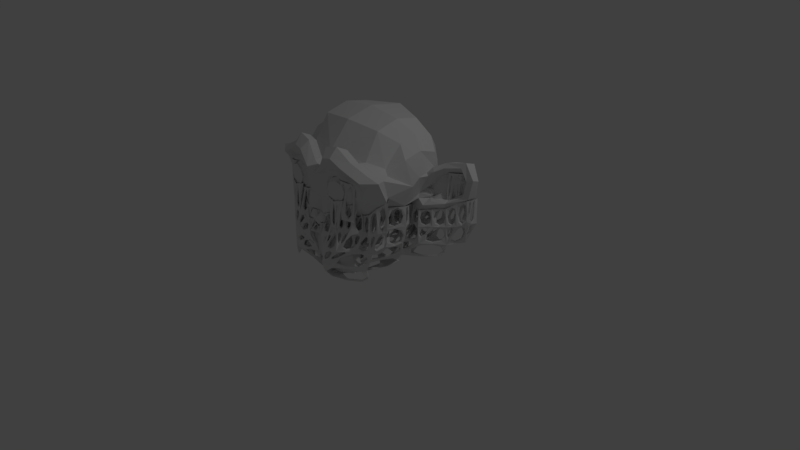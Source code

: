 # Source: Support-Wireframe-Suzanne2.blend  (saved by Blender 2.79.0; exported with 4.5.12 LTS)
import bpy
from mathutils import Matrix  # noqa: F401  (used for matrix-valued properties, if any)

bpy.ops.wm.read_factory_settings(use_empty=True)
scene = bpy.context.scene
scene.name = 'Scene'

# ---- collections
col_collection_1 = bpy.data.collections.new('Collection 1'); scene.collection.children.link(col_collection_1)

# ---- world
world_world = bpy.data.worlds.new('World'); scene.world = world_world
world_world.color = (0.05088, 0.05088, 0.05088)
world_world.use_sun_shadow = False
world_world.sun_shadow_jitter_overblur = 0.0
world_world.cycles.sampling_method = 'MANUAL'

# ---- cameras
cam_camera = bpy.data.cameras.new('Camera')
cam_camera.clip_end = 100.0
cam_camera.lens = 35.0
cam_camera.sensor_width = 32.0
cam_camera.sensor_height = 18.0
cam_camera.ortho_scale = 7.314
cam_camera.dof.focus_distance = 0.0
cam_camera.dof.aperture_fstop = 128.0

# ---- lights
light_lamp = bpy.data.lights.new('Lamp', 'POINT')
light_lamp.transmission_factor = 0.0
light_lamp.cutoff_distance = 30.0
light_lamp.energy = 100.0
light_lamp.shadow_buffer_clip_start = 1.001
light_lamp.shadow_soft_size = 0.1
light_lamp.shadow_maximum_resolution = 0.006
light_lamp.use_absolute_resolution = True

# ---- meshes
me_suzanne_001 = bpy.data.meshes.new('Suzanne.001')
me_suzanne_001.from_pydata([(0.4375, -0.7656, 0.1641), (-0.4375, -0.7656, 0.1641), (0.5, -0.6875, 0.09375), (-0.5, -0.6875, 0.09375), (0.5469, -0.5781, 0.05469), (-0.5469, -0.5781, 0.05469), (0.3516, -0.6172, -0.02344), (-0.3516, -0.6172, -0.02344), (0.3516, -0.7188, 0.03125), (-0.3516, -0.7188, 0.03125), (0.3516, -0.7812, 0.1328), (-0.3516, -0.7812, 0.1328), (0.2734, -0.7969, 0.1641), (-0.2734, -0.7969, 0.1641), (0.2031, -0.7422, 0.09375), (-0.2031, -0.7422, 0.09375), (0.1562, -0.6484, 0.05469), (-0.1562, -0.6484, 0.05469), (0.2656, -0.8203, 0.1562), (-0.2656, -0.8203, 0.1562), (0.3516, -0.8047, 0.1172), (-0.3516, -0.8047, 0.1172), (0.4453, -0.7812, 0.1562), (-0.4453, -0.7812, 0.1562), (0.0, -0.7812, -0.3203), (0.0, -0.7188, -0.7734), (0.0, 0.3516, -0.3828), (0.2031, -0.5625, -0.1875), (-0.2031, -0.5625, -0.1875), (0.3281, -0.5234, -0.9453), (-0.3281, -0.5234, -0.9453), (0.1797, -0.5547, -0.9688), (-0.1797, -0.5547, -0.9688), (0.0, -0.5781, -0.9844), (0.4375, -0.5312, -0.1406), (-0.4375, -0.5312, -0.1406), (0.6328, -0.5391, -0.03906), (-0.6328, -0.5391, -0.03906), (0.8281, -0.4453, 0.1484), (-0.8281, -0.4453, 0.1484), (0.2031, -0.7422, 0.09375), (-0.2031, -0.7422, 0.09375), (0.375, -0.7031, 0.01562), (-0.375, -0.7031, 0.01562), (0.08594, -0.7422, -0.2891), (-0.08594, -0.7422, -0.2891), (0.3984, -0.6719, -0.04688), (-0.3984, -0.6719, -0.04688), (0.125, -0.8125, -0.1016), (-0.125, -0.8125, -0.1016), (0.2344, -0.6328, -0.9141), (-0.2344, -0.6328, -0.9141), (0.1641, -0.6328, -0.9297), (-0.1641, -0.6328, -0.9297), (0.0, -0.6406, -0.9453), (0.0, -0.7422, -0.3281), (0.09375, -0.7812, -0.2734), (-0.09375, -0.7812, -0.2734), (0.1328, -0.7969, -0.2266), (-0.1328, -0.7969, -0.2266), (0.1094, -0.8281, -0.2266), (-0.1094, -0.8281, -0.2266), (0.07812, -0.8047, -0.25), (-0.07812, -0.8047, -0.25), (0.09375, -0.7266, -0.7422), (-0.09375, -0.7266, -0.7422), (0.0, -0.6562, -0.7812), (0.09375, -0.6641, -0.75), (-0.09375, -0.6641, -0.75), (0.4219, -0.7734, 0.3984), (-0.4219, -0.7734, 0.3984), (0.5625, -0.6953, 0.3516), (-0.5625, -0.6953, 0.3516), (0.375, -0.7422, 0.0625), (-0.375, -0.7422, 0.0625), (0.2266, -0.7812, 0.1094), (-0.2266, -0.7812, 0.1094), (0.5312, -0.6797, 0.3359), (-0.5312, -0.6797, 0.3359), (0.4141, -0.75, 0.3906), (-0.4141, -0.75, 0.3906), (0.7734, -0.375, 0.1641), (-0.7734, -0.375, 0.1641), (0.6016, -0.4141, 0.0), (-0.6016, -0.4141, 0.0), (0.4375, -0.4688, -0.09375), (-0.4375, -0.4688, -0.09375), (0.0, 0.6719, -0.1953), (0.0, -0.1875, -0.4609), (0.0, -0.4609, -0.9766), (0.0, -0.2812, -0.4844), (0.7344, -0.07031, -0.04688), (-0.7344, -0.07031, -0.04688), (0.5938, 0.1641, -0.125), (-0.5938, 0.1641, -0.125), (0.6406, 0.4297, -0.007812), (-0.6406, 0.4297, -0.007812), (0.1797, -0.2578, -0.4141), (-0.1797, -0.2578, -0.4141), (0.3281, -0.3984, -0.9141), (-0.3281, -0.3984, -0.9141), (0.1641, -0.4375, -0.9453), (-0.1641, -0.4375, -0.9453), (0.2188, -0.4297, -0.2812), (-0.2188, -0.4297, -0.2812), (0.2109, -0.4688, -0.2266), (-0.2109, -0.4688, -0.2266), (0.2031, -0.5, -0.1719), (-0.2031, -0.5, -0.1719), (0.2109, -0.1641, -0.3906), (-0.2109, -0.1641, -0.3906), (0.2969, 0.2656, -0.3125), (-0.2969, 0.2656, -0.3125), (0.3438, 0.5391, -0.1484), (-0.3438, 0.5391, -0.1484), (0.4844, 0.5469, 0.02344), (-0.4844, 0.5469, 0.02344), (0.4062, -0.1484, -0.1719), (-0.4062, -0.1484, -0.1719), (0.4297, 0.2109, -0.1953), (-0.4297, 0.2109, -0.1953), (0.7734, 0.125, -0.1406), (-0.7734, 0.125, -0.1406), (1.039, 0.3281, -0.1016), (-1.039, 0.3281, -0.1016), (1.281, 0.4297, 0.05469), (-1.281, 0.4297, 0.05469), (1.172, 0.4375, 0.3594), (-1.172, 0.4375, 0.3594), (1.023, 0.3594, 0.3438), (-1.023, 0.3594, 0.3438), (0.8438, 0.2734, 0.01562), (-0.8438, 0.2734, 0.01562), (0.8125, 0.2734, -0.01562), (-0.8125, 0.2734, -0.01562), (0.8125, 0.3203, -0.01562), (-0.8125, 0.3203, -0.01562), (0.8516, 0.3203, 0.01562), (-0.8516, 0.3203, 0.01562), (1.039, 0.4141, 0.3281), (-1.039, 0.4141, 0.3281), (1.188, 0.4844, 0.3438), (-1.188, 0.4844, 0.3438), (1.312, 0.5312, 0.05469), (-1.312, 0.5312, 0.05469), (1.039, 0.4922, -0.08594), (-1.039, 0.4922, -0.08594), (0.7891, 0.3281, -0.125), (-0.7891, 0.3281, -0.125), (0.5234, -0.6328, 0.07422), (-0.5234, -0.6328, 0.07422), (0.4258, -0.7031, 0.0625), (0.3516, -0.668, 0.003906), (0.4492, -0.5977, 0.01562), (-0.4492, -0.5977, 0.01562), (-0.3516, -0.668, 0.003906), (-0.4258, -0.7031, 0.0625), (0.3945, -0.7734, 0.1484), (-0.3945, -0.7734, 0.1484), (0.3125, -0.7891, 0.1484), (0.2773, -0.7305, 0.0625), (-0.2773, -0.7305, 0.0625), (-0.3125, -0.7891, 0.1484), (0.1797, -0.6953, 0.07422), (0.2539, -0.6328, 0.01562), (-0.2539, -0.6328, 0.01562), (-0.1797, -0.6953, 0.07422), (0.2695, -0.8086, 0.1602), (-0.2695, -0.8086, 0.1602), (0.3516, -0.793, 0.125), (0.3086, -0.8125, 0.1367), (-0.3086, -0.8125, 0.1367), (-0.3516, -0.793, 0.125), (0.4414, -0.7734, 0.1602), (0.3984, -0.793, 0.1367), (-0.3984, -0.793, 0.1367), (-0.4414, -0.7734, 0.1602), (0.08984, -0.5664, -0.9766), (0.1719, -0.5938, -0.9492), (0.08203, -0.6367, -0.9375), (0.0, -0.6094, -0.9648), (-0.08203, -0.6367, -0.9375), (-0.1719, -0.5938, -0.9492), (-0.08984, -0.5664, -0.9766), (0.2539, -0.5391, -0.957), (0.2812, -0.5781, -0.9297), (0.1992, -0.6328, -0.9219), (-0.1992, -0.6328, -0.9219), (-0.2812, -0.5781, -0.9297), (-0.2539, -0.5391, -0.957), (0.1641, -0.6875, -0.1445), (0.3203, -0.5469, -0.1641), (0.418, -0.6016, -0.09375), (0.2617, -0.7422, -0.07422), (-0.2617, -0.7422, -0.07422), (-0.418, -0.6016, -0.09375), (-0.3203, -0.5469, -0.1641), (-0.1641, -0.6875, -0.1445), (0.5352, -0.5352, -0.08984), (-0.5352, -0.5352, -0.08984), (0.7305, -0.4922, 0.05469), (-0.7305, -0.4922, 0.05469), (0.2891, -0.7227, 0.05469), (-0.2891, -0.7227, 0.05469), (0.04297, -0.7422, -0.3086), (-0.04297, -0.7422, -0.3086), (0.1133, -0.7891, -0.25), (0.08984, -0.7617, -0.2812), (-0.08984, -0.7617, -0.2812), (-0.1133, -0.7891, -0.25), (0.0, -0.7617, -0.3242), (0.04688, -0.7812, -0.2969), (-0.04688, -0.7812, -0.2969), (0.08594, -0.793, -0.2617), (-0.08594, -0.793, -0.2617), (0.1211, -0.8125, -0.2266), (-0.1211, -0.8125, -0.2266), (0.09375, -0.8164, -0.2383), (-0.09375, -0.8164, -0.2383), (0.04688, -0.7227, -0.7578), (-0.04688, -0.7227, -0.7578), (0.09375, -0.6953, -0.7461), (-0.09375, -0.6953, -0.7461), (0.0, -0.6875, -0.7773), (0.04688, -0.6602, -0.7656), (-0.04688, -0.6602, -0.7656), (0.2148, -0.7617, 0.1016), (-0.2148, -0.7617, 0.1016), (0.375, -0.7227, 0.03906), (0.3008, -0.7617, 0.08594), (-0.3008, -0.7617, 0.08594), (-0.375, -0.7227, 0.03906), (0.4922, -0.7344, 0.375), (-0.4922, -0.7344, 0.375), (0.418, -0.7617, 0.3945), (-0.418, -0.7617, 0.3945), (0.5469, -0.6875, 0.3438), (0.4727, -0.7148, 0.3633), (-0.4727, -0.7148, 0.3633), (-0.5469, -0.6875, 0.3438), (0.8008, -0.4102, 0.1562), (-0.8008, -0.4102, 0.1562), (0.6172, -0.4766, -0.01953), (0.6875, -0.3945, 0.08203), (-0.6875, -0.3945, 0.08203), (-0.6172, -0.4766, -0.01953), (0.4375, -0.5, -0.1172), (0.5195, -0.4414, -0.04688), (-0.5195, -0.4414, -0.04688), (-0.4375, -0.5, -0.1172), (0.08984, -0.2695, -0.4492), (-0.08984, -0.2695, -0.4492), (0.08203, -0.4492, -0.9609), (-0.08203, -0.4492, -0.9609), (0.1719, -0.4961, -0.957), (0.0, -0.5195, -0.9805), (-0.1719, -0.4961, -0.957), (0.3281, -0.4609, -0.9297), (0.2461, -0.418, -0.9297), (-0.2461, -0.418, -0.9297), (-0.3281, -0.4609, -0.9297), (0.2148, -0.4492, -0.2539), (-0.2148, -0.4492, -0.2539), (0.2031, -0.5312, -0.1797), (-0.2031, -0.5312, -0.1797), (0.3203, -0.4844, -0.1328), (-0.3203, -0.4844, -0.1328), (0.1719, 0.6055, -0.1719), (-0.1719, 0.6055, -0.1719), (0.0, 0.5117, -0.2891), (0.3203, 0.4023, -0.2305), (0.1484, 0.3086, -0.3477), (-0.1484, 0.3086, -0.3477), (-0.3203, 0.4023, -0.2305), (0.0, 0.08203, -0.4219), (0.2539, 0.05078, -0.3516), (0.1055, -0.1758, -0.4258), (-0.1055, -0.1758, -0.4258), (-0.2539, 0.05078, -0.3516), (0.0, -0.2344, -0.4727), (0.1953, -0.2109, -0.4023), (-0.1953, -0.2109, -0.4023), (0.668, -0.2422, -0.02344), (-0.668, -0.2422, -0.02344), (0.418, 0.03125, -0.1836), (-0.418, 0.03125, -0.1836), (0.6641, 0.04688, -0.08594), (0.5703, -0.1094, -0.1094), (0.5117, 0.1875, -0.1602), (-0.5117, 0.1875, -0.1602), (-0.5703, -0.1094, -0.1094), (-0.6641, 0.04688, -0.08594), (0.4219, -0.3086, -0.1328), (-0.4219, -0.3086, -0.1328), (0.3242, -0.4688, -0.1602), (0.3125, -0.2891, -0.2266), (-0.3125, -0.2891, -0.2266), (-0.3242, -0.4688, -0.1602), (0.5625, 0.4883, 0.007812), (-0.5625, 0.4883, 0.007812), (0.6172, 0.2969, -0.06641), (0.457, 0.3789, -0.08594), (-0.457, 0.3789, -0.08594), (-0.6172, 0.2969, -0.06641), (1.16, 0.3789, -0.02344), (-1.16, 0.3789, -0.02344), (0.9062, 0.2266, -0.1211), (-0.9062, 0.2266, -0.1211), (1.098, 0.3984, 0.3516), (-1.098, 0.3984, 0.3516), (0.6836, 0.1445, -0.1328), (-0.6836, 0.1445, -0.1328), (0.8281, 0.2734, 0.0), (-0.8281, 0.2734, 0.0), (0.8477, 0.2969, 0.01562), (-0.8477, 0.2969, 0.01562), (0.8125, 0.2969, -0.01562), (0.832, 0.3203, 0.0), (-0.832, 0.3203, 0.0), (-0.8125, 0.2969, -0.01562), (1.031, 0.3867, 0.3359), (-1.031, 0.3867, 0.3359), (1.18, 0.4609, 0.3516), (1.113, 0.4492, 0.3359), (-1.113, 0.4492, 0.3359), (-1.18, 0.4609, 0.3516), (1.039, 0.4102, -0.09375), (0.7812, 0.2266, -0.1328), (0.9141, 0.4102, -0.1055), (-0.9141, 0.4102, -0.1055), (-0.7812, 0.2266, -0.1328), (-1.039, 0.4102, -0.09375), (1.297, 0.4805, 0.05469), (1.176, 0.5117, -0.01562), (-1.176, 0.5117, -0.01562), (-1.297, 0.4805, 0.05469), (0.7148, 0.3789, -0.06641), (-0.7148, 0.3789, -0.06641), (-0.6914, 0.2461, -0.125), (0.6914, 0.2461, -0.125), (-1.176, 0.4297, -0.02344), (1.176, 0.4297, -0.02344), (-0.8281, 0.2969, 0.0), (0.8281, 0.2969, 0.0), (-0.5391, 0.3555, -0.05078), (0.5391, 0.3555, -0.05078), (-0.3281, -0.4492, -0.1875), (0.3281, -0.4492, -0.1875), (-0.5859, -0.2695, -0.07031), (0.5859, -0.2695, -0.07031), (-0.08984, -0.2227, -0.4375), (0.08984, -0.2227, -0.4375), (-0.3203, -0.5156, -0.1406), (0.3203, -0.5156, -0.1406), (-0.08984, -0.5078, -0.9727), (0.08984, -0.5078, -0.9727), (-0.5195, -0.4727, -0.07031), (0.5195, -0.4727, -0.07031), (-0.7148, -0.4297, 0.07422), (0.7148, -0.4297, 0.07422), (-0.4883, -0.7227, 0.3711), (0.4883, -0.7227, 0.3711), (-0.2891, -0.7422, 0.07812), (0.2891, -0.7422, 0.07812), (-0.1055, -0.8008, -0.2383), (0.1055, -0.8008, -0.2383), (-0.04297, -0.7617, -0.3047), (0.04297, -0.7617, -0.3047), (-0.3008, -0.6172, -0.1172), (0.3008, -0.6172, -0.1172), (-0.3125, -0.8008, 0.1406), (0.3125, -0.8008, 0.1406), (-0.9102, 0.3184, -0.1133), (0.9102, 0.3184, -0.1133), (-1.105, 0.4238, 0.3438), (1.105, 0.4238, 0.3438), (-0.541, 0.03906, -0.1348), (0.541, 0.03906, -0.1348), (-0.127, 0.06641, -0.3867), (0.127, 0.06641, -0.3867), (-0.1602, 0.457, -0.2598), (0.1602, 0.457, -0.2598), (-0.25, -0.4785, -0.9434), (0.25, -0.4785, -0.9434), (-0.04688, -0.6914, -0.7617), (0.04688, -0.6914, -0.7617), (-0.2266, -0.5859, -0.9395), (0.2266, -0.5859, -0.9395), (-0.08594, -0.6016, -0.957), (0.08594, -0.6016, -0.957), (-0.3965, -0.7832, 0.1426), (0.3965, -0.7832, 0.1426), (-0.2656, -0.6816, 0.03906), (0.2656, -0.6816, 0.03906), (-0.4375, -0.6504, 0.03906), (0.4375, -0.6504, 0.03906), (-0.5, -0.6875, -0.2474), (0.1562, -0.6484, -0.267), (0.0, -0.6406, -0.767), (-0.08984, -0.5664, -0.7826), (0.1641, -0.6328, -0.7592), (-0.2812, -0.5781, -0.7592), (0.2031, -0.5625, -0.3881), (0.3008, -0.6172, -0.3529), (-0.3984, -0.6719, -0.3178), (-0.3008, -0.6172, -0.3529), (-0.04297, -0.7617, -0.4467), (-0.09375, -0.7266, -0.6654), (0.8281, -0.4453, -0.2201), (0.7305, -0.4922, -0.267), (0.4375, -0.5, -0.3529), (-0.4375, -0.5312, -0.3646), (-0.5352, -0.5352, -0.3392), (0.08984, -0.5664, -0.7826), (0.0, -0.5195, -0.7846), (0.1719, -0.4961, -0.7728), (0.2461, -0.418, -0.7592), (-0.3281, -0.4609, -0.7592), (0.3203, -0.5156, -0.3646), (-0.3203, -0.5156, -0.3646), (0.1602, 0.457, -0.4242), (0.3203, 0.4023, -0.4096), (0.2969, 0.2656, -0.4506), (0.1484, 0.3086, -0.4682), (-0.1602, 0.457, -0.4242), (-0.1719, 0.6055, -0.3803), (0.0, 0.6719, -0.392), (0.0, 0.5117, -0.4389), (0.127, 0.06641, -0.4877), (0.2539, 0.05078, -0.4701), (-0.127, 0.06641, -0.4877), (-0.1484, 0.3086, -0.4682), (0.0, 0.3516, -0.4857), (0.0, 0.08203, -0.5053), (0.08984, -0.2227, -0.5131), (-0.1797, -0.2578, -0.5014), (0.541, 0.03906, -0.3617), (0.418, 0.03125, -0.3861), (0.4297, 0.2109, -0.392), (-0.541, 0.03906, -0.3617), (-0.5703, -0.1094, -0.349), (-0.7344, -0.07031, -0.3178), (-0.6641, 0.04688, -0.3373), (0.4219, -0.3086, -0.3607), (0.5859, -0.2695, -0.3295), (-0.2148, -0.4492, -0.4213), (0.5938, 0.1641, -0.3568), (-0.4844, 0.5469, -0.2826), (-0.457, 0.3789, -0.3373), (0.8438, 0.2734, -0.2865), (1.105, 0.4238, -0.1224), (-1.172, 0.4375, -0.1146), (0.7891, 0.3281, -0.3568), (0.9141, 0.4102, -0.3471), (-0.9062, 0.2266, -0.3549), (-1.039, 0.3281, -0.3451), (1.039, 0.3281, -0.3451), (-1.16, 0.3789, -0.306), (0.6914, 0.2461, -0.3568), (-0.7891, 0.3281, -0.3568), (-0.7734, 0.125, -0.3646), (-0.7812, 0.2266, -0.3607), (0.7734, 0.125, -0.3646), (-1.039, 0.4922, -0.3373), (-1.176, 0.5117, -0.3021), (1.281, 0.4297, -0.267), (1.16, 0.3789, -0.306), (-0.6406, 0.4297, -0.2982), (-0.6172, 0.2969, -0.3275), (0.6406, 0.4297, -0.2982), (-0.4062, -0.1484, -0.3803), (-0.3125, -0.2891, -0.4076), (-0.4219, -0.3086, -0.3607), (0.4062, -0.1484, -0.3803), (0.3125, -0.2891, -0.4076), (0.6016, -0.4141, -0.2943), (0.0, -0.2812, -0.5365), (-0.08203, -0.4492, -0.7748), (-0.1719, -0.4961, -0.7728), (0.08203, -0.4492, -0.7748), (0.6328, -0.5391, -0.3139), (0.5352, -0.5352, -0.3392), (-0.6875, -0.3945, -0.2533), (0.5312, -0.6797, -0.1264), (-0.2148, -0.7617, -0.2435), (0.2266, -0.7812, -0.2396), (-0.2617, -0.7422, -0.3314), (-0.1641, -0.6875, -0.3666), (0.1641, -0.6875, -0.3666), (0.2617, -0.7422, -0.3314), (-0.3086, -0.8125, -0.226), (0.3516, -0.8047, -0.2357), (-0.2031, -0.5625, -0.3881), (0.07812, -0.8047, -0.4193), (-0.5625, -0.6953, -0.1185), (-0.8281, -0.4453, -0.2201), (0.7344, -0.07031, -0.3178), (0.4844, 0.5469, -0.2826), (-0.5938, 0.1641, -0.3568), (-0.8438, 0.2734, -0.2865), (1.312, 0.5312, -0.267), (-1.312, 0.5312, -0.267), (-1.281, 0.4297, -0.267), (1.176, 0.5117, -0.3021), (1.039, 0.4922, -0.3373), (-0.9141, 0.4102, -0.3471), (0.9062, 0.2266, -0.3549), (-1.023, 0.3594, -0.1224), (1.188, 0.4844, -0.1224), (1.023, 0.3594, -0.1224), (-0.4297, 0.2109, -0.392), (0.457, 0.3789, -0.3373), (0.2148, -0.4492, -0.4213), (-0.668, -0.2422, -0.306), (0.5703, -0.1094, -0.349), (-0.418, 0.03125, -0.3861), (0.3516, -0.8047, -0.5221), (0.6641, 0.04688, -0.3373), (0.418, -0.6016, -0.5748), (-0.4453, -0.7812, -0.5123), (-0.1055, -0.1758, -0.5072), (-0.2148, -0.7617, -0.526), (0.08984, -0.5664, -0.7955), (0.1953, -0.2109, -0.4955), (-0.2539, 0.05078, -0.4701), (-0.2969, 0.2656, -0.4506), (-0.09375, -0.7266, -0.7369), (0.6328, -0.5391, -0.5612), (-0.6328, -0.5391, -0.5612), (-0.3203, 0.4023, -0.4096), (-0.3438, 0.5391, -0.3685), (0.2461, -0.418, -0.7838), (0.1719, 0.6055, -0.3803), (-0.2812, -0.5781, -0.7838), (0.3438, 0.5391, -0.3685), (0.1719, 0.6055, -0.5944), (0.0, 0.3516, -0.6471), (-0.1719, 0.6055, -0.5944), (-0.3203, 0.4023, -0.609), (0.2539, 0.05078, -0.6393), (0.2969, 0.2656, -0.6295), (0.0, 0.08203, -0.6569), (0.08984, -0.2227, -0.6608), (-0.2539, 0.05078, -0.6393), (-0.1797, -0.2578, -0.6549), (0.541, 0.03906, -0.5851), (0.7344, -0.07031, -0.5631), (-0.541, 0.03906, -0.5851), (-0.6328, -0.5391, -0.3139), (-0.4297, 0.2109, -0.6002), (-0.7305, -0.4922, -0.267), (0.5859, -0.2695, -0.569), (-0.668, -0.2422, -0.5573), (0.2031, -0.5625, -0.5983), (-0.3203, -0.5156, -0.5866), (0.7734, 0.125, -0.5866), (-0.4219, -0.7734, -0.09511), (1.039, 0.3281, -0.5768), (-0.7734, 0.125, -0.5866), (0.4219, -0.7734, -0.09511), (-0.7891, 0.3281, -0.5826), (-1.039, 0.3281, -0.5768), (1.176, 0.5117, -0.5553), (-1.281, 0.4297, -0.5377), (0.375, -0.7031, -0.2865), (0.7891, 0.3281, -0.5826), (0.04688, -0.7227, -0.6732), (-0.4844, 0.5469, -0.5455), (0.457, 0.3789, -0.5729), (-0.1094, -0.8281, -0.4076), (-0.4219, -0.3086, -0.5846), (0.3125, -0.2891, -0.608), (0.418, -0.6016, -0.3412), (-0.1641, -0.6328, -0.7592), (-0.08203, -0.4492, -0.7916), (0.2812, -0.5781, -0.7592), (0.2461, -0.418, -0.897), (-0.8281, -0.4453, -0.5143), (0.8281, -0.4453, -0.5143), (-0.1719, 0.6055, -0.8023), (0.0, 0.08203, -0.8336), (0.541, 0.03906, -0.7977), (0.07812, -0.8047, -0.6139), (-0.4297, 0.2109, -0.8052), (-0.4453, -0.7812, -0.2162), (0.6328, -0.5391, -0.7857), (-0.4453, -0.7812, -0.7613), (-0.4219, -0.3086, -0.7974), (-1.039, 0.3281, -0.7935), (1.039, 0.3281, -0.7935), (-0.8281, -0.4453, -0.7623), (-0.1562, -0.6484, -0.267), (0.541, 0.03906, -0.9852), (-1.039, 0.3281, -0.9811), (-0.4297, 0.2109, -0.9928), (-0.8281, -0.4453, -0.9498), (-0.4453, -0.7812, -0.9488), (0.07812, -0.8047, -0.9996), (0.6328, -0.5391, -0.9733), (0.5, -0.6875, -0.2474), (0.07812, -0.8047, -0.8121)], [], [(152, 403, 564, 395), (6, 403, 152), (153, 572, 403, 6), (395, 564, 572, 153), (156, 584, 396, 394), (3, 396, 584, 156), (150, 396, 3), (394, 396, 150), (163, 485, 489, 393), (16, 397, 485, 163), (164, 403, 397, 16), (393, 489, 403, 164), (161, 490, 486, 392), (9, 404, 490, 161), (155, 404, 9), (392, 486, 404, 155), (159, 485, 12), (371, 485, 159), (12, 485, 371), (172, 584, 21), (370, 490, 584, 172), (21, 584, 490, 370), (173, 491, 391), (22, 491, 173), (174, 491, 22), (391, 491, 174), (158, 584, 390), (11, 584, 158), (172, 584, 11), (390, 584, 172), (179, 398, 389), (54, 398, 179), (180, 399, 398, 54), (389, 398, 399, 180), (182, 573, 388), (32, 573, 182), (183, 399, 573, 32), (388, 573, 399, 183), (186, 400, 387), (52, 400, 186), (178, 413, 400, 52), (387, 400, 413, 178), (188, 401, 386), (30, 401, 188), (189, 401, 30), (386, 401, 189), (191, 403, 402, 27), (369, 403, 191), (27, 402, 403, 369), (195, 404, 47), (368, 405, 404, 195), (47, 404, 405, 368), (207, 493, 44), (367, 406, 493, 207), (44, 493, 406, 367), (205, 406, 569, 45), (366, 406, 205), (45, 569, 406, 366), (215, 493, 58), (365, 493, 215), (58, 493, 365), (218, 569, 63), (364, 569, 218), (63, 569, 364), (223, 398, 566, 385), (66, 398, 223), (224, 566, 398, 66), (385, 566, 224), (220, 407, 384), (65, 407, 220), (222, 407, 65), (384, 407, 222), (202, 489, 485, 40), (363, 489, 202), (40, 485, 489, 363), (231, 404, 584, 74), (362, 490, 404, 231), (74, 584, 490, 362), (232, 559, 483, 71), (361, 559, 232), (71, 483, 559, 361), (235, 556, 80), (360, 494, 556, 235), (80, 556, 494, 360), (200, 409, 408, 38), (359, 409, 200), (38, 408, 409, 359), (245, 548, 482, 84), (358, 550, 548, 245), (84, 482, 550, 358), (246, 410, 572, 34), (357, 410, 246), (34, 572, 410, 357), (199, 412, 411, 35), (356, 412, 199), (35, 411, 412, 356), (177, 413, 31), (355, 414, 413, 177), (31, 413, 414, 355), (255, 414, 477, 89), (354, 478, 414, 255), (89, 477, 478, 354), (254, 415, 383), (101, 479, 415, 254), (258, 416, 479, 101), (383, 415, 416, 258), (189, 401, 417, 382), (260, 417, 401, 30), (382, 417, 260), (263, 402, 27), (353, 418, 402, 263), (27, 402, 418, 353), (266, 419, 411, 86), (352, 419, 266), (86, 411, 419, 352), (270, 421, 420, 381), (111, 422, 421, 270), (271, 423, 422, 111), (381, 420, 423, 271), (268, 425, 424, 380), (87, 426, 425, 268), (269, 427, 426, 87), (380, 424, 427, 269), (275, 429, 428, 379), (109, 523, 429, 275), (276, 434, 523, 109), (379, 428, 434, 276), (272, 431, 430, 378), (26, 432, 431, 272), (274, 433, 432, 26), (378, 430, 433, 274), (276, 434, 476, 88), (351, 434, 276), (88, 476, 434, 351), (281, 435, 98), (350, 435, 281), (98, 435, 350), (284, 437, 436, 377), (119, 438, 437, 284), (288, 438, 119), (377, 436, 438, 288), (290, 440, 439, 376), (92, 441, 440, 290), (291, 442, 441, 92), (376, 439, 442, 291), (292, 443, 410, 85), (349, 444, 443, 292), (85, 410, 444, 349), (248, 412, 411, 86), (348, 513, 412, 248), (86, 411, 513, 348), (294, 418, 410, 85), (347, 418, 294), (85, 410, 418, 347), (262, 445, 104), (346, 419, 445, 262), (104, 445, 419, 346), (288, 438, 446, 93), (345, 511, 438, 288), (93, 446, 511, 345), (302, 448, 447, 116), (344, 468, 448, 302), (116, 447, 468, 344), (312, 452, 449, 131), (343, 452, 312), (131, 449, 452, 343), (319, 461, 499, 136), (342, 499, 461, 319), (136, 499, 342), (320, 509, 450, 375), (139, 509, 320), (323, 450, 509, 139), (375, 450, 323), (309, 451, 374), (128, 451, 309), (325, 451, 128), (374, 451, 325), (327, 458, 506, 373), (147, 452, 458, 327), (328, 453, 452, 147), (373, 506, 453, 328), (307, 454, 372), (124, 455, 454, 307), (331, 455, 124), (372, 454, 455, 331), (326, 456, 123), (341, 466, 456, 326), (123, 456, 466, 341), (305, 457, 455, 124), (340, 457, 305), (124, 455, 457, 340), (300, 458, 446, 93), (339, 458, 300), (93, 446, 458, 339), (337, 459, 148), (338, 461, 459, 337), (148, 459, 461, 338), (330, 461, 460, 122), (311, 460, 461, 330), (122, 460, 311), (310, 446, 462, 121), (327, 458, 446, 310), (121, 462, 458, 327), (331, 455, 463, 146), (334, 464, 455, 331), (146, 463, 464, 334), (304, 466, 465, 125), (332, 465, 466, 304), (125, 465, 332), (318, 499, 138), (315, 499, 318), (138, 499, 315), (314, 452, 137), (317, 452, 314), (137, 452, 317), (299, 467, 96), (303, 468, 467, 299), (96, 467, 468, 303), (300, 458, 469, 95), (298, 497, 458, 300), (95, 469, 497, 298), (296, 471, 470, 118), (293, 472, 471, 296), (118, 470, 472, 293), (292, 443, 473, 117), (295, 474, 443, 292), (117, 473, 474, 295), (290, 440, 472, 293), (118, 470, 440, 290), (247, 481, 475, 83), (282, 444, 481, 247), (83, 475, 444, 282), (251, 435, 476, 90), (279, 476, 435, 251), (90, 476, 279), (250, 476, 279), (90, 476, 250), (249, 411, 35), (196, 405, 411, 249), (35, 411, 405, 196), (191, 403, 572, 34), (246, 410, 403, 191), (253, 477, 478, 102), (256, 478, 477, 253), (102, 478, 256), (252, 479, 415, 254), (101, 479, 252), (249, 411, 86), (248, 412, 411, 249), (198, 481, 480, 36), (242, 480, 481, 198), (36, 480, 242), (244, 482, 495, 82), (241, 495, 482, 244), (82, 495, 241), (240, 408, 81), (243, 475, 408, 240), (81, 408, 475, 243), (238, 494, 78), (239, 494, 238), (78, 494, 239), (236, 483, 77), (237, 559, 483, 236), (77, 483, 559, 237), (230, 490, 76), (227, 484, 490, 230), (76, 490, 484, 227), (226, 485, 75), (229, 489, 485, 226), (75, 485, 489, 229), (214, 569, 57), (209, 569, 214), (57, 569, 209), (206, 493, 56), (213, 493, 206), (56, 493, 213), (208, 569, 57), (212, 569, 208), (57, 569, 212), (204, 406, 55), (210, 406, 204), (55, 406, 210), (194, 486, 569, 49), (197, 487, 486, 194), (49, 569, 487, 197), (190, 488, 493, 48), (193, 489, 488, 190), (48, 493, 489, 193), (171, 490, 19), (168, 490, 171), (19, 490, 168), (167, 485, 18), (170, 485, 167), (18, 485, 170), (371, 485, 170), (20, 491, 485, 371), (170, 485, 491, 20), (371, 485, 167), (12, 485, 167), (370, 490, 168), (13, 490, 370), (168, 490, 13), (370, 490, 171), (21, 584, 490, 171), (369, 403, 489, 193), (46, 564, 403, 369), (193, 489, 564, 46), (369, 403, 488, 190), (27, 402, 488, 190), (368, 405, 487, 197), (28, 492, 405, 368), (197, 487, 492, 28), (368, 405, 486, 194), (47, 404, 486, 194), (367, 406, 210), (24, 406, 367), (210, 406, 24), (367, 406, 204), (44, 493, 406, 204), (366, 406, 569, 212), (24, 406, 366), (212, 569, 406, 24), (366, 406, 569, 208), (45, 569, 208), (365, 493, 213), (62, 493, 365), (213, 493, 62), (365, 493, 206), (58, 493, 206), (364, 569, 209), (59, 569, 364), (209, 569, 59), (364, 569, 214), (63, 569, 214), (363, 489, 229), (73, 491, 489, 363), (229, 489, 491, 73), (363, 489, 485, 226), (40, 485, 226), (362, 490, 484, 227), (41, 484, 490, 362), (227, 484, 41), (362, 490, 230), (74, 584, 490, 230), (361, 559, 237), (79, 559, 361), (237, 559, 79), (361, 559, 483, 236), (71, 483, 236), (360, 494, 239), (72, 494, 360), (239, 494, 72), (360, 494, 238), (80, 556, 494, 238), (359, 409, 475, 243), (83, 475, 409, 359), (243, 475, 83), (359, 409, 408, 240), (38, 408, 240), (358, 550, 495, 241), (39, 495, 550, 358), (241, 495, 39), (358, 550, 482, 244), (84, 482, 244), (357, 410, 480, 242), (83, 475, 410, 357), (242, 480, 475, 83), (357, 410, 481, 198), (34, 572, 481, 198), (356, 412, 248), (84, 482, 412, 356), (248, 412, 482, 84), (356, 412, 411, 249), (564, 516, 553, 403), (403, 553, 516, 491), (355, 414, 479, 252), (89, 477, 414, 355), (252, 479, 477, 89), (491, 516, 564), (355, 414, 415, 254), (31, 413, 415, 254), (599, 516, 518, 481), (481, 518, 572), (572, 518, 516, 564), (354, 478, 256), (32, 573, 478, 354), (256, 478, 573, 32), (564, 516, 599), (354, 478, 477, 253), (404, 519, 396), (396, 519, 584), (89, 477, 253), (584, 519, 404), (404, 519, 528, 412), (353, 418, 410, 246), (85, 410, 418, 353), (246, 410, 85), (412, 528, 519, 396), (353, 418, 403, 191), (403, 553, 582, 489), (352, 419, 405, 196), (28, 492, 419, 352), (196, 405, 492, 28), (489, 582, 516, 491), (352, 419, 411, 249), (591, 521, 405), (405, 521, 519, 486), (486, 519, 521, 484), (484, 521, 591), (351, 434, 476, 250), (97, 434, 351), (250, 476, 434, 97), (413, 522, 526, 398), (398, 526, 522, 400), (351, 434, 476, 279), (400, 522, 413), (88, 476, 279), (413, 522, 533, 399), (399, 533, 526, 398), (350, 435, 476, 279), (88, 476, 435, 350), (399, 533, 573), (350, 435, 251), (573, 533, 526, 398), (98, 435, 251), (575, 522, 415), (415, 522, 400), (400, 522, 575), (349, 444, 282), (91, 496, 444, 349), (282, 444, 496, 91), (415, 522, 413), (349, 444, 481, 247), (85, 410, 481, 247), (348, 513, 440, 290), (92, 441, 513, 348), (404, 519, 521, 405), (405, 521, 528, 411), (348, 513, 472, 293), (411, 528, 519, 404), (86, 411, 472, 293), (566, 526, 398), (347, 418, 474, 295), (103, 512, 418, 347), (295, 474, 512, 103), (398, 526, 407), (347, 418, 443, 292), (407, 526, 566), (346, 419, 472, 293), (86, 411, 419, 346), (564, 516, 582, 489), (346, 419, 471, 296), (490, 519, 521, 484), (104, 445, 471, 296), (486, 519, 490), (345, 511, 497, 298), (115, 497, 511, 345), (298, 497, 115), (409, 527, 475), (345, 511, 458, 300), (475, 527, 480), (480, 527, 409), (410, 518, 527, 475), (475, 527, 518, 481), (344, 468, 303), (94, 498, 468, 344), (303, 468, 498, 94), (481, 518, 410), (344, 468, 467, 299), (412, 528, 577, 482), (116, 447, 467, 299), (482, 577, 528, 548), (548, 528, 412), (343, 452, 317), (135, 452, 343), (317, 452, 135), (413, 522, 574, 414), (414, 574, 533, 399), (343, 452, 314), (131, 449, 452, 314), (478, 533, 399), (414, 574, 533, 478), (342, 499, 315), (132, 499, 342), (315, 499, 132), (478, 533, 573), (342, 499, 318), (136, 499, 318), (575, 522, 531, 416), (341, 466, 465, 332), (143, 500, 466, 341), (332, 465, 500, 143), (416, 531, 522, 415), (341, 466, 304), (478, 533, 417), (123, 456, 466, 304), (417, 533, 401), (401, 533, 573), (340, 457, 464, 334), (144, 501, 457, 340), (334, 464, 501, 144), (340, 457, 455, 331), (532, 535, 536, 420), (420, 536, 540, 421), (421, 540, 535, 534), (534, 535, 532), (339, 458, 327), (147, 452, 458, 339), (426, 537, 536, 427), (427, 536, 420), (339, 458, 446, 310), (532, 535, 537, 426), (93, 446, 310), (427, 536, 432), (432, 536, 423), (338, 461, 460, 311), (94, 498, 461, 338), (311, 460, 498, 94), (423, 536, 420), (338, 461, 330), (529, 538, 424), (148, 459, 461, 330), (424, 538, 537, 425), (425, 537, 538, 530), (303, 468, 461, 338), (530, 538, 529), (525, 549, 538, 431), (303, 468, 459, 337), (431, 538, 424), (96, 467, 459, 337), (529, 538, 549, 525), (336, 452, 458, 339), (147, 452, 336), (431, 538, 536, 432), (427, 536, 538, 424), (336, 452, 458, 300), (336, 452, 469, 95), (423, 536, 541, 428), (335, 502, 457, 340), (144, 501, 502, 335), (428, 541, 539, 429), (429, 539, 540, 422), (422, 540, 536, 423), (335, 502, 457, 305), (432, 536, 541, 433), (126, 502, 457, 305), (335, 502, 126), (433, 541, 428), (333, 503, 466, 341), (143, 500, 503, 333), (333, 503, 456, 326), (145, 504, 456, 326), (333, 503, 504, 145), (433, 541, 544, 476), (372, 454, 505, 329), (476, 544, 542, 434), (434, 542, 541, 428), (329, 505, 463, 146), (372, 454, 461, 330), (148, 459, 505, 329), (524, 543, 430), (307, 454, 460, 122), (430, 543, 538, 431), (373, 506, 456, 326), (525, 549, 543, 524), (145, 504, 453, 328), (435, 544, 520), (306, 506, 456, 123), (373, 506, 306), (520, 544, 543, 430), (121, 462, 506, 306), (524, 543, 544, 435), (520, 544, 476), (374, 451, 324), (433, 541, 543, 430), (142, 451, 325), (324, 451, 142), (321, 507, 140), (374, 451, 507, 321), (140, 507, 451, 324), (435, 544, 476), (130, 507, 321), (309, 451, 507, 130), (375, 450, 322), (514, 551, 545, 436), (141, 508, 450, 323), (322, 450, 508, 141), (436, 545, 539, 437), (308, 509, 450, 127), (375, 450, 509, 308), (437, 539, 571, 473), (127, 450, 322), (473, 571, 551, 514), (129, 509, 308), (320, 509, 129), (496, 546, 545, 517), (517, 545, 436), (313, 461, 499, 342), (132, 499, 461, 313), (514, 551, 546, 496), (313, 461, 319), (517, 545, 446), (446, 545, 540, 438), (134, 461, 319), (313, 461, 134), (438, 540, 545, 436), (316, 452, 343), (135, 452, 316), (515, 547, 439), (439, 547, 552, 440), (316, 452, 312), (440, 552, 570, 470), (470, 570, 547, 515), (133, 452, 312), (316, 452, 133), (510, 549, 558, 498), (289, 498, 468, 344), (94, 498, 289), (498, 558, 547, 439), (289, 498, 448, 302), (515, 547, 549, 510), (120, 510, 448, 302), (289, 498, 510, 120), (498, 558, 442), (301, 511, 345), (115, 497, 511, 301), (442, 558, 547, 439), (301, 511, 438, 288), (443, 571, 551, 514), (473, 571, 443), (301, 511, 438, 119), (444, 551, 514), (297, 419, 346), (86, 411, 419, 297), (443, 571, 551, 444), (297, 419, 445, 262), (444, 551, 546, 496), (106, 492, 445, 262), (297, 419, 492, 106), (261, 512, 418, 347), (103, 512, 261), (412, 528, 552, 513), (513, 552, 577, 482), (261, 512, 418, 294), (105, 402, 418, 294), (261, 512, 402, 105), (418, 553, 512), (283, 513, 348), (92, 441, 513, 283), (512, 553, 402), (402, 553, 418), (283, 513, 412, 248), (445, 554, 419), (419, 554, 492), (283, 513, 482, 84), (492, 554, 445), (287, 514, 444, 349), (91, 496, 514, 287), (448, 549, 558, 498), (287, 514, 443, 292), (510, 549, 448), (287, 514, 473, 117), (376, 439, 498, 289), (468, 560, 558, 498), (94, 498, 442, 291), (285, 515, 510, 120), (376, 439, 515, 285), (448, 549, 560, 468), (118, 470, 515, 285), (506, 555, 458), (458, 555, 462), (462, 555, 506), (377, 436, 517, 286), (456, 557, 504), (286, 517, 446, 93), (504, 557, 565, 453), (377, 436, 514, 287), (453, 565, 555, 506), (91, 496, 517, 286), (506, 555, 557, 456), (284, 437, 473, 117), (461, 558, 561, 454), (277, 520, 435, 350), (88, 476, 520, 277), (454, 561, 558, 460), (460, 558, 461), (277, 520, 435, 281), (459, 560, 561, 505), (505, 561, 454), (110, 435, 281), (277, 520, 435, 110), (461, 558, 560, 459), (280, 523, 434, 351), (97, 434, 523, 280), (505, 561, 463), (463, 561, 455), (280, 523, 434, 276), (455, 561, 454), (280, 523, 109), (456, 557, 562, 503), (378, 430, 520, 277), (503, 562, 557, 504), (88, 476, 433, 274), (278, 524, 435, 110), (378, 430, 524, 278), (466, 557, 562, 503), (112, 525, 524, 278), (272, 431, 525, 112), (456, 557, 466), (379, 428, 433, 274), (466, 557, 562, 500), (500, 562, 503), (271, 423, 432, 26), (379, 428, 423, 271), (457, 563, 501), (275, 429, 422, 111), (501, 563, 502), (502, 563, 457), (380, 424, 431, 272), (26, 432, 427, 269), (458, 555, 565, 452), (273, 529, 525, 112), (380, 424, 529, 273), (452, 565, 568, 469), (469, 568, 555, 458), (114, 530, 529, 273), (268, 425, 530, 114), (459, 560, 468), (381, 420, 427, 269), (468, 560, 467), (467, 560, 459), (267, 532, 426, 87), (381, 420, 532, 267), (461, 558, 560, 468), (113, 534, 532, 267), (270, 421, 534, 113), (461, 558, 498), (264, 492, 419, 352), (28, 492, 264), (264, 492, 419, 266), (460, 558, 498), (108, 492, 419, 266), (264, 492, 108), (265, 418, 353), (85, 410, 418, 265), (464, 563, 457), (457, 563, 561, 455), (455, 561, 563, 464), (265, 418, 402, 263), (464, 563, 501), (107, 402, 263), (265, 418, 402, 107), (516, 600, 518), (382, 417, 259), (518, 600, 553), (100, 417, 260), (259, 417, 100), (465, 562, 500), (553, 600, 516), (382, 417, 478, 256), (466, 557, 562, 465), (102, 478, 417, 259), (189, 401, 573, 32), (522, 600, 576, 531), (468, 560, 567, 447), (447, 567, 560, 467), (383, 415, 416, 257), (531, 576, 600, 574), (99, 416, 258), (257, 416, 99), (184, 415, 575, 29), (383, 415, 184), (458, 555, 568, 511), (29, 575, 416, 257), (511, 568, 545, 446), (31, 413, 415, 184), (446, 545, 555, 458), (497, 568, 511), (183, 399, 478, 354), (574, 600, 522), (458, 555, 568, 497), (183, 399, 414, 255), (471, 570, 554, 419), (538, 583, 580, 536), (33, 399, 414, 255), (183, 399, 33), (445, 554, 570, 471), (536, 580, 579, 537), (255, 414, 355), (472, 570, 554, 419), (537, 579, 583, 538), (471, 570, 472), (255, 414, 413, 177), (472, 570, 528, 411), (33, 399, 413, 177), (411, 528, 554, 419), (541, 580, 576, 542), (245, 548, 412, 356), (443, 571, 553, 418), (418, 553, 518, 410), (410, 518, 571, 443), (245, 548, 412, 199), (474, 571, 553, 418), (37, 548, 412, 199), (245, 548, 37), (542, 576, 580, 539), (247, 481, 410, 357), (443, 571, 474), (539, 580, 541), (474, 571, 553, 512), (247, 481, 410, 246), (543, 587, 580, 541), (541, 580, 536), (472, 570, 552, 513), (513, 552, 528, 411), (201, 550, 358), (39, 495, 550, 201), (440, 552, 513), (538, 583, 587, 543), (472, 570, 552, 440), (201, 550, 548, 245), (440, 552, 441), (441, 552, 513), (201, 550, 548, 37), (545, 581, 580, 540), (242, 480, 409, 359), (540, 580, 539), (481, 518, 551, 444), (444, 551, 518, 410), (539, 580, 581, 545), (242, 480, 409, 200), (405, 521, 554, 419), (36, 480, 409, 200), (547, 587, 588, 558), (558, 588, 590, 552), (233, 494, 360), (72, 494, 233), (405, 521, 554, 492), (552, 590, 587, 547), (233, 494, 556, 235), (518, 600, 576, 551), (403, 553, 418), (70, 556, 235), (233, 494, 556, 70), (551, 576, 571), (402, 553, 403), (234, 559, 361), (79, 559, 234), (571, 576, 600, 518), (545, 581, 568), (234, 559, 232), (403, 553, 518, 410), (568, 581, 580, 540), (69, 559, 232), (234, 559, 69), (415, 522, 574, 414), (203, 486, 490, 362), (41, 484, 486, 203), (567, 583, 588, 560), (203, 486, 404, 231), (479, 574, 414), (560, 588, 583, 549), (43, 404, 231), (203, 486, 404, 43), (415, 522, 574, 479), (549, 583, 567), (228, 491, 489, 363), (73, 491, 228), (479, 574, 477), (477, 574, 414), (228, 491, 489, 202), (527, 585, 576, 551), (42, 564, 489, 202), (228, 491, 564, 42), (410, 518, 572), (384, 407, 225), (518, 600, 585, 527), (68, 407, 222), (225, 407, 68), (480, 527, 518, 410), (384, 407, 398, 223), (526, 586, 554), (66, 398, 407, 225), (481, 518, 527, 480), (25, 407, 398, 223), (220, 407, 25), (554, 586, 521), (521, 586, 526), (385, 566, 221), (67, 566, 224), (221, 566, 67), (521, 586, 519), (219, 566, 64), (385, 566, 219), (495, 577, 550), (64, 566, 221), (25, 407, 566, 219), (550, 577, 482), (482, 577, 495), (519, 586, 526), (216, 569, 364), (59, 569, 216), (409, 527, 578, 408), (408, 578, 527, 475), (216, 569, 218), (554, 586, 590, 528), (528, 590, 586, 521), (61, 569, 218), (216, 569, 61), (404, 519, 486), (217, 493, 365), (62, 493, 217), (487, 526, 521, 405), (570, 587, 590, 552), (486, 519, 526, 487), (217, 493, 215), (487, 526, 554, 492), (60, 493, 215), (217, 493, 60), (552, 590, 528), (528, 590, 587, 570), (210, 406, 366), (488, 582, 553, 403), (402, 553, 582, 488), (210, 406, 205), (571, 576, 600, 553), (55, 406, 205), (488, 582, 489), (211, 406, 367), (24, 406, 211), (554, 586, 587, 570), (211, 406, 493, 207), (493, 582, 489), (56, 493, 207), (211, 406, 493, 56), (555, 581, 568), (488, 582, 493), (196, 405, 368), (569, 526, 487), (545, 581, 555), (486, 519, 526, 569), (196, 405, 404, 195), (35, 411, 404, 195), (555, 581, 565), (565, 581, 568), (403, 553, 518, 572), (192, 572, 403, 369), (46, 564, 572, 192), (475, 527, 551, 444), (192, 572, 403, 191), (560, 588, 561), (561, 588, 558), (192, 572, 34), (558, 588, 560), (472, 570, 470), (386, 401, 573, 182), (473, 571, 474), (557, 589, 581, 565), (187, 401, 573, 53), (386, 401, 187), (555, 581, 589, 557), (53, 573, 182), (51, 401, 187), (188, 401, 51), (471, 570, 470), (387, 400, 415, 184), (558, 588, 583, 549), (31, 413, 178), (469, 568, 497), (185, 575, 29), (387, 400, 575, 185), (50, 400, 575, 185), (186, 400, 50), (463, 561, 563, 464), (552, 590, 577), (577, 590, 528), (388, 573, 399, 180), (180, 399, 33), (181, 573, 398, 54), (388, 573, 181), (580, 594, 595, 587), (446, 545, 555, 462), (547, 587, 583, 549), (53, 573, 181), (453, 565, 452), (587, 595, 597, 576), (389, 398, 413, 177), (576, 597, 594, 580), (570, 587, 547), (594, 597, 595), (546, 581, 545), (448, 549, 567, 447), (389, 398, 413, 178), (545, 581, 576, 551), (511, 568, 540, 438), (179, 398, 400, 52), (551, 576, 581, 546), (576, 597, 592, 581), (390, 584, 175), (581, 592, 594, 580), (412, 528, 411), (175, 584, 21), (176, 584, 23), (390, 584, 176), (539, 580, 576, 571), (23, 584, 175), (597, 594, 592), (1, 584, 176), (158, 584, 1), (544, 587, 580, 541), (391, 491, 169), (442, 558, 552, 441), (20, 491, 174), (169, 491, 20), (583, 594, 593, 588), (157, 491, 10), (391, 491, 157), (543, 587, 544), (10, 491, 169), (0, 491, 157), (173, 491, 0), (588, 593, 595, 587), (438, 540, 539, 437), (587, 595, 594, 583), (162, 490, 370), (13, 490, 162), (538, 583, 549), (549, 583, 587, 543), (162, 490, 584, 172), (594, 595, 593), (587, 595, 590), (162, 490, 584, 11), (544, 587, 576, 542), (434, 542, 523), (169, 491, 485, 371), (523, 542, 539, 429), (590, 595, 596, 586), (169, 491, 485, 159), (586, 596, 595, 587), (426, 537, 425), (10, 491, 485, 159), (585, 598, 597, 576), (392, 486, 405, 165), (540, 580, 536), (7, 404, 155), (165, 405, 404, 7), (166, 484, 591, 17), (392, 486, 484, 166), (422, 540, 421), (17, 591, 405, 165), (576, 597, 600), (15, 484, 166), (161, 490, 484, 15), (600, 597, 598, 585), (536, 580, 579, 535), (416, 531, 574, 479), (393, 489, 403, 152), (535, 579, 537), (6, 403, 164), (160, 489, 491, 8), (393, 489, 160), (477, 574, 533, 478), (8, 491, 403, 152), (14, 485, 489, 160), (163, 485, 14), (588, 593, 595, 590), (394, 396, 404, 154), (540, 580, 579, 535), (5, 412, 396, 150), (154, 404, 412, 5), (550, 577, 528, 548), (394, 396, 404, 155), (7, 404, 154), (584, 519, 490), (156, 584, 404, 9), (490, 519, 404), (574, 600, 586, 533), (395, 564, 599, 149), (533, 586, 600, 522), (4, 481, 572, 153), (149, 599, 481, 4), (151, 564, 599, 2), (395, 564, 151), (580, 594, 583), (2, 599, 149), (8, 491, 564, 151), (528, 590, 586, 519), (403, 553, 582, 397), (397, 582, 485), (485, 582, 489), (533, 586, 526), (526, 586, 600, 522), (580, 594, 579), (579, 594, 583), (553, 600, 582), (582, 600, 516)])
me_suzanne_001.use_remesh_preserve_volume = False
me_suzanne_001.use_remesh_preserve_attributes = False
me_suzanne_001.use_mirror_vertex_groups = False
me_suzanne_001.update()
me_suzanne = bpy.data.meshes.new('Suzanne')
me_suzanne.from_pydata([(0.4375, -0.7656, 0.1641), (-0.4375, -0.7656, 0.1641), (0.5, -0.6875, 0.09375), (-0.5, -0.6875, 0.09375), (0.5469, -0.5781, 0.05469), (-0.5469, -0.5781, 0.05469), (0.3516, -0.6172, -0.02344), (-0.3516, -0.6172, -0.02344), (0.3516, -0.7188, 0.03125), (-0.3516, -0.7188, 0.03125), (0.3516, -0.7812, 0.1328), (-0.3516, -0.7812, 0.1328), (0.2734, -0.7969, 0.1641), (-0.2734, -0.7969, 0.1641), (0.2031, -0.7422, 0.09375), (-0.2031, -0.7422, 0.09375), (0.1562, -0.6484, 0.05469), (-0.1562, -0.6484, 0.05469), (0.07812, -0.6562, 0.2422), (-0.07812, -0.6562, 0.2422), (0.1406, -0.7422, 0.2422), (-0.1406, -0.7422, 0.2422), (0.2422, -0.7969, 0.2422), (-0.2422, -0.7969, 0.2422), (0.2734, -0.7969, 0.3281), (-0.2734, -0.7969, 0.3281), (0.2031, -0.7422, 0.3906), (-0.2031, -0.7422, 0.3906), (0.1562, -0.6484, 0.4375), (-0.1562, -0.6484, 0.4375), (0.3516, -0.6172, 0.5156), (-0.3516, -0.6172, 0.5156), (0.3516, -0.7188, 0.4531), (-0.3516, -0.7188, 0.4531), (0.3516, -0.7812, 0.3594), (-0.3516, -0.7812, 0.3594), (0.4375, -0.7656, 0.3281), (-0.4375, -0.7656, 0.3281), (0.5, -0.6875, 0.3906), (-0.5, -0.6875, 0.3906), (0.5469, -0.5781, 0.4375), (-0.5469, -0.5781, 0.4375), (0.625, -0.5625, 0.2422), (-0.625, -0.5625, 0.2422), (0.5625, -0.6719, 0.2422), (-0.5625, -0.6719, 0.2422), (0.4688, -0.7578, 0.2422), (-0.4688, -0.7578, 0.2422), (0.4766, -0.7734, 0.2422), (-0.4766, -0.7734, 0.2422), (0.4453, -0.7812, 0.3359), (-0.4453, -0.7812, 0.3359), (0.3516, -0.8047, 0.375), (-0.3516, -0.8047, 0.375), (0.2656, -0.8203, 0.3359), (-0.2656, -0.8203, 0.3359), (0.2266, -0.8203, 0.2422), (-0.2266, -0.8203, 0.2422), (0.2656, -0.8203, 0.1562), (-0.2656, -0.8203, 0.1562), (0.3516, -0.8281, 0.2422), (-0.3516, -0.8281, 0.2422), (0.3516, -0.8047, 0.1172), (-0.3516, -0.8047, 0.1172), (0.4453, -0.7812, 0.1562), (-0.4453, -0.7812, 0.1562), (0.0, -0.7422, 0.4297), (0.0, -0.8203, 0.3516), (0.0, -0.7344, -0.6797), (0.0, -0.7812, -0.3203), (0.0, -0.7969, -0.1875), (0.0, -0.7188, -0.7734), (0.0, -0.6016, 0.4062), (0.0, -0.5703, 0.5703), (0.0, 0.5469, 0.8984), (0.0, 0.8516, 0.5625), (0.0, 0.8281, 0.07031), (0.0, 0.3516, -0.3828), (0.2031, -0.5625, -0.1875), (-0.2031, -0.5625, -0.1875), (0.3125, -0.5703, -0.4375), (-0.3125, -0.5703, -0.4375), (0.3516, -0.5703, -0.6953), (-0.3516, -0.5703, -0.6953), (0.3672, -0.5312, -0.8906), (-0.3672, -0.5312, -0.8906), (0.3281, -0.5234, -0.9453), (-0.3281, -0.5234, -0.9453), (0.1797, -0.5547, -0.9688), (-0.1797, -0.5547, -0.9688), (0.0, -0.5781, -0.9844), (0.4375, -0.5312, -0.1406), (-0.4375, -0.5312, -0.1406), (0.6328, -0.5391, -0.03906), (-0.6328, -0.5391, -0.03906), (0.8281, -0.4453, 0.1484), (-0.8281, -0.4453, 0.1484), (0.8594, -0.5938, 0.4297), (-0.8594, -0.5938, 0.4297), (0.7109, -0.625, 0.4844), (-0.7109, -0.625, 0.4844), (0.4922, -0.6875, 0.6016), (-0.4922, -0.6875, 0.6016), (0.3203, -0.7344, 0.7578), (-0.3203, -0.7344, 0.7578), (0.1562, -0.7578, 0.7188), (-0.1562, -0.7578, 0.7188), (0.0625, -0.75, 0.4922), (-0.0625, -0.75, 0.4922), (0.1641, -0.7734, 0.4141), (-0.1641, -0.7734, 0.4141), (0.125, -0.7656, 0.3047), (-0.125, -0.7656, 0.3047), (0.2031, -0.7422, 0.09375), (-0.2031, -0.7422, 0.09375), (0.375, -0.7031, 0.01562), (-0.375, -0.7031, 0.01562), (0.4922, -0.6719, 0.0625), (-0.4922, -0.6719, 0.0625), (0.625, -0.6484, 0.1875), (-0.625, -0.6484, 0.1875), (0.6406, -0.6484, 0.2969), (-0.6406, -0.6484, 0.2969), (0.6016, -0.6641, 0.375), (-0.6016, -0.6641, 0.375), (0.4297, -0.7188, 0.4375), (-0.4297, -0.7188, 0.4375), (0.25, -0.7578, 0.4688), (-0.25, -0.7578, 0.4688), (0.0, -0.7344, -0.7656), (0.1094, -0.7344, -0.7188), (-0.1094, -0.7344, -0.7188), (0.1172, -0.7109, -0.8359), (-0.1172, -0.7109, -0.8359), (0.0625, -0.6953, -0.8828), (-0.0625, -0.6953, -0.8828), (0.0, -0.6875, -0.8906), (0.0, -0.75, -0.1953), (0.0, -0.7422, -0.1406), (0.1016, -0.7422, -0.1484), (-0.1016, -0.7422, -0.1484), (0.125, -0.75, -0.2266), (-0.125, -0.75, -0.2266), (0.08594, -0.7422, -0.2891), (-0.08594, -0.7422, -0.2891), (0.3984, -0.6719, -0.04688), (-0.3984, -0.6719, -0.04688), (0.6172, -0.625, 0.05469), (-0.6172, -0.625, 0.05469), (0.7266, -0.6016, 0.2031), (-0.7266, -0.6016, 0.2031), (0.7422, -0.6562, 0.375), (-0.7422, -0.6562, 0.375), (0.6875, -0.7266, 0.4141), (-0.6875, -0.7266, 0.4141), (0.4375, -0.7969, 0.5469), (-0.4375, -0.7969, 0.5469), (0.3125, -0.8359, 0.6406), (-0.3125, -0.8359, 0.6406), (0.2031, -0.8516, 0.6172), (-0.2031, -0.8516, 0.6172), (0.1016, -0.8438, 0.4297), (-0.1016, -0.8438, 0.4297), (0.125, -0.8125, -0.1016), (-0.125, -0.8125, -0.1016), (0.2109, -0.7109, -0.4453), (-0.2109, -0.7109, -0.4453), (0.25, -0.6875, -0.7031), (-0.25, -0.6875, -0.7031), (0.2656, -0.6641, -0.8203), (-0.2656, -0.6641, -0.8203), (0.2344, -0.6328, -0.9141), (-0.2344, -0.6328, -0.9141), (0.1641, -0.6328, -0.9297), (-0.1641, -0.6328, -0.9297), (0.0, -0.6406, -0.9453), (0.0, -0.7266, 0.04688), (0.0, -0.7656, 0.2109), (0.3281, -0.7422, 0.4766), (-0.3281, -0.7422, 0.4766), (0.1641, -0.75, 0.1406), (-0.1641, -0.75, 0.1406), (0.1328, -0.7578, 0.2109), (-0.1328, -0.7578, 0.2109), (0.1172, -0.7344, -0.6875), (-0.1172, -0.7344, -0.6875), (0.07812, -0.75, -0.4453), (-0.07812, -0.75, -0.4453), (0.0, -0.75, -0.4453), (0.0, -0.7422, -0.3281), (0.09375, -0.7812, -0.2734), (-0.09375, -0.7812, -0.2734), (0.1328, -0.7969, -0.2266), (-0.1328, -0.7969, -0.2266), (0.1094, -0.7812, -0.1328), (-0.1094, -0.7812, -0.1328), (0.03906, -0.7812, -0.125), (-0.03906, -0.7812, -0.125), (0.0, -0.8281, -0.2031), (0.04688, -0.8125, -0.1484), (-0.04688, -0.8125, -0.1484), (0.09375, -0.8125, -0.1562), (-0.09375, -0.8125, -0.1562), (0.1094, -0.8281, -0.2266), (-0.1094, -0.8281, -0.2266), (0.07812, -0.8047, -0.25), (-0.07812, -0.8047, -0.25), (0.0, -0.8047, -0.2891), (0.2578, -0.5547, -0.3125), (-0.2578, -0.5547, -0.3125), (0.1641, -0.7109, -0.2422), (-0.1641, -0.7109, -0.2422), (0.1797, -0.7109, -0.3125), (-0.1797, -0.7109, -0.3125), (0.2344, -0.5547, -0.25), (-0.2344, -0.5547, -0.25), (0.0, -0.6875, -0.875), (0.04688, -0.6875, -0.8672), (-0.04688, -0.6875, -0.8672), (0.09375, -0.7109, -0.8203), (-0.09375, -0.7109, -0.8203), (0.09375, -0.7266, -0.7422), (-0.09375, -0.7266, -0.7422), (0.0, -0.6562, -0.7812), (0.09375, -0.6641, -0.75), (-0.09375, -0.6641, -0.75), (0.09375, -0.6406, -0.8125), (-0.09375, -0.6406, -0.8125), (0.04688, -0.6328, -0.8516), (-0.04688, -0.6328, -0.8516), (0.0, -0.6328, -0.8594), (0.1719, -0.7812, 0.2188), (-0.1719, -0.7812, 0.2188), (0.1875, -0.7734, 0.1562), (-0.1875, -0.7734, 0.1562), (0.3359, -0.7578, 0.4297), (-0.3359, -0.7578, 0.4297), (0.2734, -0.7734, 0.4219), (-0.2734, -0.7734, 0.4219), (0.4219, -0.7734, 0.3984), (-0.4219, -0.7734, 0.3984), (0.5625, -0.6953, 0.3516), (-0.5625, -0.6953, 0.3516), (0.5859, -0.6875, 0.2891), (-0.5859, -0.6875, 0.2891), (0.5781, -0.6797, 0.1953), (-0.5781, -0.6797, 0.1953), (0.4766, -0.7188, 0.1016), (-0.4766, -0.7188, 0.1016), (0.375, -0.7422, 0.0625), (-0.375, -0.7422, 0.0625), (0.2266, -0.7812, 0.1094), (-0.2266, -0.7812, 0.1094), (0.1797, -0.7812, 0.2969), (-0.1797, -0.7812, 0.2969), (0.2109, -0.7812, 0.375), (-0.2109, -0.7812, 0.375), (0.2344, -0.7578, 0.3594), (-0.2344, -0.7578, 0.3594), (0.1953, -0.7578, 0.2969), (-0.1953, -0.7578, 0.2969), (0.2422, -0.7578, 0.125), (-0.2422, -0.7578, 0.125), (0.375, -0.7266, 0.08594), (-0.375, -0.7266, 0.08594), (0.4609, -0.7031, 0.1172), (-0.4609, -0.7031, 0.1172), (0.5469, -0.6719, 0.2109), (-0.5469, -0.6719, 0.2109), (0.5547, -0.6719, 0.2812), (-0.5547, -0.6719, 0.2812), (0.5312, -0.6797, 0.3359), (-0.5312, -0.6797, 0.3359), (0.4141, -0.75, 0.3906), (-0.4141, -0.75, 0.3906), (0.2812, -0.7656, 0.3984), (-0.2812, -0.7656, 0.3984), (0.3359, -0.75, 0.4062), (-0.3359, -0.75, 0.4062), (0.2031, -0.75, 0.1719), (-0.2031, -0.75, 0.1719), (0.1953, -0.75, 0.2266), (-0.1953, -0.75, 0.2266), (0.1094, -0.6094, 0.4609), (-0.1094, -0.6094, 0.4609), (0.1953, -0.6172, 0.6641), (-0.1953, -0.6172, 0.6641), (0.3359, -0.5938, 0.6875), (-0.3359, -0.5938, 0.6875), (0.4844, -0.5547, 0.5547), (-0.4844, -0.5547, 0.5547), (0.6797, -0.4922, 0.4531), (-0.6797, -0.4922, 0.4531), (0.7969, -0.4609, 0.4062), (-0.7969, -0.4609, 0.4062), (0.7734, -0.375, 0.1641), (-0.7734, -0.375, 0.1641), (0.6016, -0.4141, 0.0), (-0.6016, -0.4141, 0.0), (0.4375, -0.4688, -0.09375), (-0.4375, -0.4688, -0.09375), (0.0, -0.2891, 0.8984), (0.0, 0.07812, 0.9844), (0.0, 0.6719, -0.1953), (0.0, -0.1875, -0.4609), (0.0, -0.4609, -0.9766), (0.0, -0.3438, -0.8047), (0.0, -0.3203, -0.5703), (0.0, -0.2812, -0.4844), (0.8516, -0.05469, 0.2344), (-0.8516, -0.05469, 0.2344), (0.8594, 0.04688, 0.3203), (-0.8594, 0.04688, 0.3203), (0.7734, 0.4375, 0.2656), (-0.7734, 0.4375, 0.2656), (0.4609, 0.7031, 0.4375), (-0.4609, 0.7031, 0.4375), (0.7344, -0.07031, -0.04688), (-0.7344, -0.07031, -0.04688), (0.5938, 0.1641, -0.125), (-0.5938, 0.1641, -0.125), (0.6406, 0.4297, -0.007812), (-0.6406, 0.4297, -0.007812), (0.3359, 0.6641, 0.05469), (-0.3359, 0.6641, 0.05469), (0.2344, -0.4062, -0.3516), (-0.2344, -0.4062, -0.3516), (0.1797, -0.2578, -0.4141), (-0.1797, -0.2578, -0.4141), (0.2891, -0.3828, -0.7109), (-0.2891, -0.3828, -0.7109), (0.25, -0.3906, -0.5), (-0.25, -0.3906, -0.5), (0.3281, -0.3984, -0.9141), (-0.3281, -0.3984, -0.9141), (0.1406, -0.3672, -0.7578), (-0.1406, -0.3672, -0.7578), (0.125, -0.3594, -0.5391), (-0.125, -0.3594, -0.5391), (0.1641, -0.4375, -0.9453), (-0.1641, -0.4375, -0.9453), (0.2188, -0.4297, -0.2812), (-0.2188, -0.4297, -0.2812), (0.2109, -0.4688, -0.2266), (-0.2109, -0.4688, -0.2266), (0.2031, -0.5, -0.1719), (-0.2031, -0.5, -0.1719), (0.2109, -0.1641, -0.3906), (-0.2109, -0.1641, -0.3906), (0.2969, 0.2656, -0.3125), (-0.2969, 0.2656, -0.3125), (0.3438, 0.5391, -0.1484), (-0.3438, 0.5391, -0.1484), (0.4531, 0.3828, 0.8672), (-0.4531, 0.3828, 0.8672), (0.4531, 0.07031, 0.9297), (-0.4531, 0.07031, 0.9297), (0.4531, -0.2344, 0.8516), (-0.4531, -0.2344, 0.8516), (0.4609, -0.4297, 0.5234), (-0.4609, -0.4297, 0.5234), (0.7266, -0.3359, 0.4062), (-0.7266, -0.3359, 0.4062), (0.6328, -0.2812, 0.4531), (-0.6328, -0.2812, 0.4531), (0.6406, -0.05469, 0.7031), (-0.6406, -0.05469, 0.7031), (0.7969, -0.125, 0.5625), (-0.7969, -0.125, 0.5625), (0.7969, 0.1172, 0.6172), (-0.7969, 0.1172, 0.6172), (0.6406, 0.1953, 0.75), (-0.6406, 0.1953, 0.75), (0.6406, 0.4453, 0.6797), (-0.6406, 0.4453, 0.6797), (0.7969, 0.3594, 0.5391), (-0.7969, 0.3594, 0.5391), (0.6172, 0.5859, 0.3281), (-0.6172, 0.5859, 0.3281), (0.4844, 0.5469, 0.02344), (-0.4844, 0.5469, 0.02344), (0.8203, 0.2031, 0.3281), (-0.8203, 0.2031, 0.3281), (0.4062, -0.1484, -0.1719), (-0.4062, -0.1484, -0.1719), (0.4297, 0.2109, -0.1953), (-0.4297, 0.2109, -0.1953), (0.8906, 0.2344, 0.4062), (-0.8906, 0.2344, 0.4062), (0.7734, 0.125, -0.1406), (-0.7734, 0.125, -0.1406), (1.039, 0.3281, -0.1016), (-1.039, 0.3281, -0.1016), (1.281, 0.4297, 0.05469), (-1.281, 0.4297, 0.05469), (1.352, 0.4219, 0.3203), (-1.352, 0.4219, 0.3203), (1.234, 0.4219, 0.5078), (-1.234, 0.4219, 0.5078), (1.023, 0.3125, 0.4766), (-1.023, 0.3125, 0.4766), (1.016, 0.2891, 0.4141), (-1.016, 0.2891, 0.4141), (1.188, 0.3906, 0.4375), (-1.188, 0.3906, 0.4375), (1.266, 0.4062, 0.2891), (-1.266, 0.4062, 0.2891), (1.211, 0.4062, 0.07812), (-1.211, 0.4062, 0.07812), (1.031, 0.3047, -0.03906), (-1.031, 0.3047, -0.03906), (0.8281, 0.1328, -0.07031), (-0.8281, 0.1328, -0.07031), (0.9219, 0.2188, 0.3594), (-0.9219, 0.2188, 0.3594), (0.9453, 0.2891, 0.3047), (-0.9453, 0.2891, 0.3047), (0.8828, 0.2109, -0.02344), (-0.8828, 0.2109, -0.02344), (1.039, 0.3672, 0.0), (-1.039, 0.3672, 0.0), (1.188, 0.4453, 0.09375), (-1.188, 0.4453, 0.09375), (1.234, 0.4453, 0.25), (-1.234, 0.4453, 0.25), (1.172, 0.4375, 0.3594), (-1.172, 0.4375, 0.3594), (1.023, 0.3594, 0.3438), (-1.023, 0.3594, 0.3438), (0.8438, 0.2109, 0.2891), (-0.8438, 0.2109, 0.2891), (0.8359, 0.2734, 0.1719), (-0.8359, 0.2734, 0.1719), (0.7578, 0.2734, 0.09375), (-0.7578, 0.2734, 0.09375), (0.8203, 0.2734, 0.08594), (-0.8203, 0.2734, 0.08594), (0.8438, 0.2734, 0.01562), (-0.8438, 0.2734, 0.01562), (0.8125, 0.2734, -0.01562), (-0.8125, 0.2734, -0.01562), (0.7266, 0.07031, 0.0), (-0.7266, 0.07031, 0.0), (0.7188, 0.1719, -0.02344), (-0.7188, 0.1719, -0.02344), (0.7188, 0.1875, 0.03906), (-0.7188, 0.1875, 0.03906), (0.7969, 0.2109, 0.2031), (-0.7969, 0.2109, 0.2031), (0.8906, 0.2656, 0.2422), (-0.8906, 0.2656, 0.2422), (0.8906, 0.3203, 0.2344), (-0.8906, 0.3203, 0.2344), (0.8125, 0.3203, -0.01562), (-0.8125, 0.3203, -0.01562), (0.8516, 0.3203, 0.01562), (-0.8516, 0.3203, 0.01562), (0.8281, 0.3203, 0.07812), (-0.8281, 0.3203, 0.07812), (0.7656, 0.3203, 0.09375), (-0.7656, 0.3203, 0.09375), (0.8438, 0.3203, 0.1719), (-0.8438, 0.3203, 0.1719), (1.039, 0.4141, 0.3281), (-1.039, 0.4141, 0.3281), (1.188, 0.4844, 0.3438), (-1.188, 0.4844, 0.3438), (1.258, 0.4922, 0.2422), (-1.258, 0.4922, 0.2422), (1.211, 0.4844, 0.08594), (-1.211, 0.4844, 0.08594), (1.047, 0.4219, 0.0), (-1.047, 0.4219, 0.0), (0.8828, 0.2656, -0.01562), (-0.8828, 0.2656, -0.01562), (0.9531, 0.3438, 0.2891), (-0.9531, 0.3438, 0.2891), (0.8906, 0.3281, 0.1094), (-0.8906, 0.3281, 0.1094), (0.9375, 0.3359, 0.0625), (-0.9375, 0.3359, 0.0625), (1.0, 0.3672, 0.125), (-1.0, 0.3672, 0.125), (0.9609, 0.3516, 0.1719), (-0.9609, 0.3516, 0.1719), (1.016, 0.375, 0.2344), (-1.016, 0.375, 0.2344), (1.055, 0.3828, 0.1875), (-1.055, 0.3828, 0.1875), (1.109, 0.3906, 0.2109), (-1.109, 0.3906, 0.2109), (1.086, 0.3906, 0.2734), (-1.086, 0.3906, 0.2734), (1.023, 0.4844, 0.4375), (-1.023, 0.4844, 0.4375), (1.25, 0.5469, 0.4688), (-1.25, 0.5469, 0.4688), (1.367, 0.5, 0.2969), (-1.367, 0.5, 0.2969), (1.312, 0.5312, 0.05469), (-1.312, 0.5312, 0.05469), (1.039, 0.4922, -0.08594), (-1.039, 0.4922, -0.08594), (0.7891, 0.3281, -0.125), (-0.7891, 0.3281, -0.125), (0.8594, 0.3828, 0.3828), (-0.8594, 0.3828, 0.3828)], [], [(46, 0, 2, 44), (3, 1, 47, 45), (44, 2, 4, 42), (5, 3, 45, 43), (2, 8, 6, 4), (7, 9, 3, 5), (0, 10, 8, 2), (9, 11, 1, 3), (10, 12, 14, 8), (15, 13, 11, 9), (8, 14, 16, 6), (17, 15, 9, 7), (14, 20, 18, 16), (19, 21, 15, 17), (12, 22, 20, 14), (21, 23, 13, 15), (22, 24, 26, 20), (27, 25, 23, 21), (20, 26, 28, 18), (29, 27, 21, 19), (26, 32, 30, 28), (31, 33, 27, 29), (24, 34, 32, 26), (33, 35, 25, 27), (34, 36, 38, 32), (39, 37, 35, 33), (32, 38, 40, 30), (41, 39, 33, 31), (38, 44, 42, 40), (43, 45, 39, 41), (36, 46, 44, 38), (45, 47, 37, 39), (46, 36, 50, 48), (51, 37, 47, 49), (36, 34, 52, 50), (53, 35, 37, 51), (34, 24, 54, 52), (55, 25, 35, 53), (24, 22, 56, 54), (57, 23, 25, 55), (22, 12, 58, 56), (59, 13, 23, 57), (12, 10, 62, 58), (63, 11, 13, 59), (10, 0, 64, 62), (65, 1, 11, 63), (0, 46, 48, 64), (49, 47, 1, 65), (60, 64, 48), (49, 65, 61), (62, 64, 60), (61, 65, 63), (60, 58, 62), (63, 59, 61), (60, 56, 58), (59, 57, 61), (60, 54, 56), (57, 55, 61), (60, 52, 54), (55, 53, 61), (60, 50, 52), (53, 51, 61), (60, 48, 50), (51, 49, 61), (88, 173, 175, 90), (175, 174, 89, 90), (86, 171, 173, 88), (174, 172, 87, 89), (84, 169, 171, 86), (172, 170, 85, 87), (82, 167, 169, 84), (170, 168, 83, 85), (80, 165, 167, 82), (168, 166, 81, 83), (78, 91, 145, 163), (146, 92, 79, 164), (91, 93, 147, 145), (148, 94, 92, 146), (93, 95, 149, 147), (150, 96, 94, 148), (95, 97, 151, 149), (152, 98, 96, 150), (97, 99, 153, 151), (154, 100, 98, 152), (99, 101, 155, 153), (156, 102, 100, 154), (101, 103, 157, 155), (158, 104, 102, 156), (103, 105, 159, 157), (160, 106, 104, 158), (105, 107, 161, 159), (162, 108, 106, 160), (107, 66, 67, 161), (67, 66, 108, 162), (109, 127, 159, 161), (160, 128, 110, 162), (127, 178, 157, 159), (158, 179, 128, 160), (125, 155, 157, 178), (158, 156, 126, 179), (123, 153, 155, 125), (156, 154, 124, 126), (121, 151, 153, 123), (154, 152, 122, 124), (119, 149, 151, 121), (152, 150, 120, 122), (117, 147, 149, 119), (150, 148, 118, 120), (115, 145, 147, 117), (148, 146, 116, 118), (113, 163, 145, 115), (146, 164, 114, 116), (113, 180, 176, 163), (176, 181, 114, 164), (109, 161, 67, 111), (67, 162, 110, 112), (111, 67, 177, 182), (177, 67, 112, 183), (176, 180, 182, 177), (183, 181, 176, 177), (134, 136, 175, 173), (175, 136, 135, 174), (132, 134, 173, 171), (174, 135, 133, 172), (130, 132, 171, 169), (172, 133, 131, 170), (165, 186, 184, 167), (185, 187, 166, 168), (130, 169, 167, 184), (168, 170, 131, 185), (143, 189, 188, 186), (188, 189, 144, 187), (184, 186, 188, 68), (188, 187, 185, 68), (129, 130, 184, 68), (185, 131, 129, 68), (141, 192, 190, 143), (191, 193, 142, 144), (139, 194, 192, 141), (193, 195, 140, 142), (138, 196, 194, 139), (195, 197, 138, 140), (137, 70, 196, 138), (197, 70, 137, 138), (189, 143, 190, 69), (191, 144, 189, 69), (69, 190, 205, 207), (206, 191, 69, 207), (70, 198, 199, 196), (200, 198, 70, 197), (196, 199, 201, 194), (202, 200, 197, 195), (194, 201, 203, 192), (204, 202, 195, 193), (192, 203, 205, 190), (206, 204, 193, 191), (198, 203, 201, 199), (202, 204, 198, 200), (198, 207, 205, 203), (206, 207, 198, 204), (138, 139, 163, 176), (164, 140, 138, 176), (139, 141, 210, 163), (211, 142, 140, 164), (141, 143, 212, 210), (213, 144, 142, 211), (143, 186, 165, 212), (166, 187, 144, 213), (80, 208, 212, 165), (213, 209, 81, 166), (208, 214, 210, 212), (211, 215, 209, 213), (78, 163, 210, 214), (211, 164, 79, 215), (130, 129, 71, 221), (71, 129, 131, 222), (132, 130, 221, 219), (222, 131, 133, 220), (134, 132, 219, 217), (220, 133, 135, 218), (136, 134, 217, 216), (218, 135, 136, 216), (216, 217, 228, 230), (229, 218, 216, 230), (217, 219, 226, 228), (227, 220, 218, 229), (219, 221, 224, 226), (225, 222, 220, 227), (221, 71, 223, 224), (223, 71, 222, 225), (223, 230, 228, 224), (229, 230, 223, 225), (224, 228, 226), (227, 229, 225), (182, 180, 233, 231), (234, 181, 183, 232), (111, 182, 231, 253), (232, 183, 112, 254), (109, 111, 253, 255), (254, 112, 110, 256), (180, 113, 251, 233), (252, 114, 181, 234), (113, 115, 249, 251), (250, 116, 114, 252), (115, 117, 247, 249), (248, 118, 116, 250), (117, 119, 245, 247), (246, 120, 118, 248), (119, 121, 243, 245), (244, 122, 120, 246), (121, 123, 241, 243), (242, 124, 122, 244), (123, 125, 239, 241), (240, 126, 124, 242), (125, 178, 235, 239), (236, 179, 126, 240), (178, 127, 237, 235), (238, 128, 179, 236), (127, 109, 255, 237), (256, 110, 128, 238), (237, 255, 257, 275), (258, 256, 238, 276), (235, 237, 275, 277), (276, 238, 236, 278), (239, 235, 277, 273), (278, 236, 240, 274), (241, 239, 273, 271), (274, 240, 242, 272), (243, 241, 271, 269), (272, 242, 244, 270), (245, 243, 269, 267), (270, 244, 246, 268), (247, 245, 267, 265), (268, 246, 248, 266), (249, 247, 265, 263), (266, 248, 250, 264), (251, 249, 263, 261), (264, 250, 252, 262), (233, 251, 261, 279), (262, 252, 234, 280), (255, 253, 259, 257), (260, 254, 256, 258), (253, 231, 281, 259), (282, 232, 254, 260), (231, 233, 279, 281), (280, 234, 232, 282), (66, 107, 283, 72), (284, 108, 66, 72), (107, 105, 285, 283), (286, 106, 108, 284), (105, 103, 287, 285), (288, 104, 106, 286), (103, 101, 289, 287), (290, 102, 104, 288), (101, 99, 291, 289), (292, 100, 102, 290), (99, 97, 293, 291), (294, 98, 100, 292), (97, 95, 295, 293), (296, 96, 98, 294), (95, 93, 297, 295), (298, 94, 96, 296), (93, 91, 299, 297), (300, 92, 94, 298), (307, 308, 327, 337), (328, 308, 307, 338), (306, 307, 337, 335), (338, 307, 306, 336), (305, 306, 335, 339), (336, 306, 305, 340), (88, 90, 305, 339), (305, 90, 89, 340), (86, 88, 339, 333), (340, 89, 87, 334), (84, 86, 333, 329), (334, 87, 85, 330), (82, 84, 329, 331), (330, 85, 83, 332), (329, 335, 337, 331), (338, 336, 330, 332), (329, 333, 339, 335), (340, 334, 330, 336), (325, 331, 337, 327), (338, 332, 326, 328), (80, 82, 331, 325), (332, 83, 81, 326), (208, 341, 343, 214), (344, 342, 209, 215), (80, 325, 341, 208), (342, 326, 81, 209), (78, 214, 343, 345), (344, 215, 79, 346), (78, 345, 299, 91), (300, 346, 79, 92), (76, 323, 351, 303), (352, 324, 76, 303), (303, 351, 349, 77), (350, 352, 303, 77), (77, 349, 347, 304), (348, 350, 77, 304), (304, 347, 327, 308), (328, 348, 304, 308), (325, 327, 347, 341), (348, 328, 326, 342), (295, 297, 317, 309), (318, 298, 296, 310), (75, 315, 323, 76), (324, 316, 75, 76), (301, 357, 355, 302), (356, 358, 301, 302), (302, 355, 353, 74), (354, 356, 302, 74), (74, 353, 315, 75), (316, 354, 74, 75), (291, 293, 361, 363), (362, 294, 292, 364), (363, 361, 367, 365), (368, 362, 364, 366), (365, 367, 369, 371), (370, 368, 366, 372), (371, 369, 375, 373), (376, 370, 372, 374), (313, 377, 373, 375), (374, 378, 314, 376), (315, 353, 373, 377), (374, 354, 316, 378), (353, 355, 371, 373), (372, 356, 354, 374), (355, 357, 365, 371), (366, 358, 356, 372), (357, 359, 363, 365), (364, 360, 358, 366), (289, 291, 363, 359), (364, 292, 290, 360), (73, 359, 357, 301), (358, 360, 73, 301), (283, 285, 287, 289), (288, 286, 284, 290), (283, 289, 359, 73), (360, 290, 284, 73), (72, 283, 73), (73, 284, 72), (293, 295, 309, 361), (310, 296, 294, 362), (309, 311, 367, 361), (368, 312, 310, 362), (311, 381, 369, 367), (370, 382, 312, 368), (313, 375, 369, 381), (370, 376, 314, 382), (347, 349, 385, 383), (386, 350, 348, 384), (317, 383, 385, 319), (386, 384, 318, 320), (297, 299, 383, 317), (384, 300, 298, 318), (299, 343, 341, 383), (342, 344, 300, 384), (341, 347, 383), (384, 348, 342), (299, 345, 343), (344, 346, 300), (313, 321, 379, 377), (380, 322, 314, 378), (315, 377, 379, 323), (380, 378, 316, 324), (319, 385, 379, 321), (380, 386, 320, 322), (349, 351, 379, 385), (380, 352, 350, 386), (323, 379, 351), (352, 380, 324), (399, 387, 413, 401), (414, 388, 400, 402), (399, 401, 403, 397), (404, 402, 400, 398), (397, 403, 405, 395), (406, 404, 398, 396), (395, 405, 407, 393), (408, 406, 396, 394), (393, 407, 409, 391), (410, 408, 394, 392), (391, 409, 411, 389), (412, 410, 392, 390), (409, 419, 417, 411), (418, 420, 410, 412), (407, 421, 419, 409), (420, 422, 408, 410), (405, 423, 421, 407), (422, 424, 406, 408), (403, 425, 423, 405), (424, 426, 404, 406), (401, 427, 425, 403), (426, 428, 402, 404), (401, 413, 415, 427), (416, 414, 402, 428), (317, 319, 443, 441), (444, 320, 318, 442), (319, 389, 411, 443), (412, 390, 320, 444), (309, 317, 441, 311), (442, 318, 310, 312), (381, 429, 413, 387), (414, 430, 382, 388), (411, 417, 439, 443), (440, 418, 412, 444), (437, 445, 443, 439), (444, 446, 438, 440), (433, 445, 437, 435), (438, 446, 434, 436), (431, 447, 445, 433), (446, 448, 432, 434), (429, 447, 431, 449), (432, 448, 430, 450), (413, 429, 449, 415), (450, 430, 414, 416), (311, 447, 429, 381), (430, 448, 312, 382), (311, 441, 445, 447), (446, 442, 312, 448), (441, 443, 445), (446, 444, 442), (415, 449, 451, 475), (452, 450, 416, 476), (449, 431, 461, 451), (462, 432, 450, 452), (431, 433, 459, 461), (460, 434, 432, 462), (433, 435, 457, 459), (458, 436, 434, 460), (435, 437, 455, 457), (456, 438, 436, 458), (437, 439, 453, 455), (454, 440, 438, 456), (439, 417, 473, 453), (474, 418, 440, 454), (427, 415, 475, 463), (476, 416, 428, 464), (425, 427, 463, 465), (464, 428, 426, 466), (423, 425, 465, 467), (466, 426, 424, 468), (421, 423, 467, 469), (468, 424, 422, 470), (419, 421, 469, 471), (470, 422, 420, 472), (417, 419, 471, 473), (472, 420, 418, 474), (457, 455, 479, 477), (480, 456, 458, 478), (477, 479, 481, 483), (482, 480, 478, 484), (483, 481, 487, 485), (488, 482, 484, 486), (485, 487, 489, 491), (490, 488, 486, 492), (463, 475, 485, 491), (486, 476, 464, 492), (451, 483, 485, 475), (486, 484, 452, 476), (451, 461, 477, 483), (478, 462, 452, 484), (457, 477, 461, 459), (462, 478, 458, 460), (453, 473, 479, 455), (480, 474, 454, 456), (471, 481, 479, 473), (480, 482, 472, 474), (469, 487, 481, 471), (482, 488, 470, 472), (467, 489, 487, 469), (488, 490, 468, 470), (465, 491, 489, 467), (490, 492, 466, 468), (463, 491, 465), (466, 492, 464), (391, 389, 503, 501), (504, 390, 392, 502), (393, 391, 501, 499), (502, 392, 394, 500), (395, 393, 499, 497), (500, 394, 396, 498), (397, 395, 497, 495), (498, 396, 398, 496), (399, 397, 495, 493), (496, 398, 400, 494), (387, 399, 493, 505), (494, 400, 388, 506), (493, 501, 503, 505), (504, 502, 494, 506), (493, 495, 499, 501), (500, 496, 494, 502), (495, 497, 499), (500, 498, 496), (313, 381, 387, 505), (388, 382, 314, 506), (313, 505, 503, 321), (504, 506, 314, 322), (319, 321, 503, 389), (504, 322, 320, 390)])
me_suzanne.use_remesh_preserve_volume = False
me_suzanne.use_remesh_preserve_attributes = False
me_suzanne.use_mirror_vertex_groups = False
me_suzanne.update()

# ---- objects
ob_suzanne_support = bpy.data.objects.new('Suzanne_Support', me_suzanne_001)
ob_suzanne_object = bpy.data.objects.new('Suzanne_Object', me_suzanne)
ob_lamp = bpy.data.objects.new('Lamp', light_lamp)
ob_camera = bpy.data.objects.new('Camera', cam_camera)

# ---- transforms, parenting, visibility, modifiers, constraints
ob_suzanne_support.location = (0.0, 0.0, 1.0)
ob_suzanne_support.lineart.crease_threshold = 0.0
_m = ob_suzanne_support.modifiers.new('Subsurf', 'SUBSURF')
_m.show_render = False
_m.uv_smooth = 'PRESERVE_CORNERS'
_m.quality = 1
_m.subdivision_type = 'SIMPLE'
_m.render_levels = 1
_m.show_only_control_edges = False
_m = ob_suzanne_support.modifiers.new('Wireframe', 'WIREFRAME')
_m.thickness = 0.04
_m.use_even_offset = False
_m = ob_suzanne_support.modifiers.new('Subsurf.001', 'SUBSURF')
_m.uv_smooth = 'PRESERVE_CORNERS'
_m.quality = 1
_m.render_levels = 1
_m.show_only_control_edges = False
_m.use_creases = False
ob_suzanne_object.location = (0.0, 0.0, 1.0)
ob_suzanne_object.lineart.crease_threshold = 0.0
ob_lamp.location = (4.076, 1.005, 5.904)
ob_lamp.rotation_euler = (0.6503, 0.05522, 1.866)
ob_lamp.lock_rotations_4d = False
ob_lamp.empty_display_type = 'ARROWS'
ob_lamp.color = (0.0, 0.0, 0.0, 0.0)
ob_lamp.lineart.crease_threshold = 0.0
ob_camera.location = (7.481, -6.508, 5.344)
ob_camera.rotation_euler = (1.109, 0.0, 0.8149)
ob_camera.lock_rotations_4d = False
ob_camera.empty_display_type = 'ARROWS'
ob_camera.color = (0.0, 0.0, 0.0, 0.0)
ob_camera.display_type = 'WIRE'
ob_camera.lineart.crease_threshold = 0.0

# ---- collection membership
col_collection_1.objects.link(ob_suzanne_support)
col_collection_1.objects.link(ob_suzanne_object)
col_collection_1.objects.link(ob_lamp)
col_collection_1.objects.link(ob_camera)

# ---- scene / render settings (as saved in the file)
scene.camera = ob_camera
scene.frame_start = 1; scene.frame_end = 250; scene.frame_set(1)
scene.render.engine = 'BLENDER_EEVEE_NEXT'
scene.render.resolution_percentage = 50
scene.render.dither_intensity = 0.0
scene.cycles.use_denoising = False
scene.cycles.samples = 128
scene.cycles.sampling_pattern = 'TABULATED_SOBOL'
scene.cycles.use_adaptive_sampling = False
scene.cycles.use_light_tree = False
scene.cycles.blur_glossy = 0.0
scene.cycles.sample_clamp_indirect = 0.0
scene.view_settings.view_transform = 'Standard'
bpy.context.view_layer.update()
